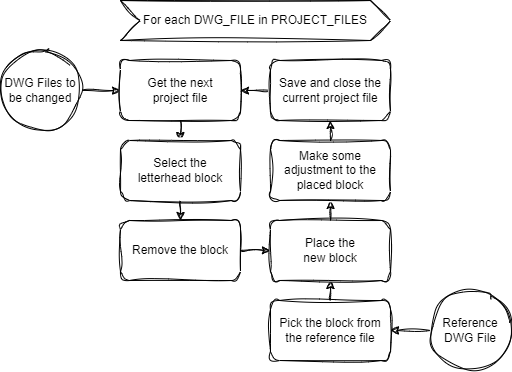

The diagram above was exported from draw.io. Its source (the exported page's mxGraphModel, read from the mxfile embedded in the PNG):
<mxGraphModel dx="691" dy="397" grid="0" gridSize="10" guides="1" tooltips="1" connect="1" arrows="1" fold="1" page="1" pageScale="1" pageWidth="850" pageHeight="1100" background="#ffffff" math="0" shadow="1">
  <root>
    <mxCell id="0" />
    <mxCell id="1" parent="0" />
    <mxCell id="9" value="" style="edgeStyle=none;html=1;sketch=1;curveFitting=1;jiggle=2;" edge="1" parent="1" source="2" target="4">
      <mxGeometry relative="1" as="geometry" />
    </mxCell>
    <mxCell id="2" value="DWG Files to be changed" style="ellipse;whiteSpace=wrap;html=1;aspect=fixed;sketch=1;curveFitting=1;jiggle=2;" vertex="1" parent="1">
      <mxGeometry x="170" y="90" width="80" height="80" as="geometry" />
    </mxCell>
    <mxCell id="12" value="" style="edgeStyle=none;html=1;sketch=1;curveFitting=1;jiggle=2;" edge="1" parent="1" source="3" target="10">
      <mxGeometry relative="1" as="geometry" />
    </mxCell>
    <mxCell id="3" value="Reference DWG File" style="ellipse;whiteSpace=wrap;html=1;aspect=fixed;sketch=1;curveFitting=1;jiggle=2;" vertex="1" parent="1">
      <mxGeometry x="600" y="330" width="80" height="80" as="geometry" />
    </mxCell>
    <mxCell id="6" value="" style="edgeStyle=none;html=1;sketch=1;curveFitting=1;jiggle=2;" edge="1" parent="1" source="4" target="5">
      <mxGeometry relative="1" as="geometry" />
    </mxCell>
    <mxCell id="4" value="Get the next &lt;br&gt;project file" style="rounded=1;whiteSpace=wrap;html=1;sketch=1;curveFitting=1;jiggle=2;" vertex="1" parent="1">
      <mxGeometry x="290" y="100" width="120" height="60" as="geometry" />
    </mxCell>
    <mxCell id="8" value="" style="edgeStyle=none;html=1;sketch=1;curveFitting=1;jiggle=2;" edge="1" parent="1" source="5" target="7">
      <mxGeometry relative="1" as="geometry" />
    </mxCell>
    <mxCell id="5" value="Select the &lt;br&gt;letterhead block" style="whiteSpace=wrap;html=1;rounded=1;sketch=1;curveFitting=1;jiggle=2;" vertex="1" parent="1">
      <mxGeometry x="290" y="180" width="120" height="60" as="geometry" />
    </mxCell>
    <mxCell id="15" value="" style="edgeStyle=none;html=1;sketch=1;curveFitting=1;jiggle=2;" edge="1" parent="1" source="7" target="14">
      <mxGeometry relative="1" as="geometry" />
    </mxCell>
    <mxCell id="7" value="Remove the block" style="whiteSpace=wrap;html=1;rounded=1;sketch=1;curveFitting=1;jiggle=2;" vertex="1" parent="1">
      <mxGeometry x="290" y="260" width="120" height="60" as="geometry" />
    </mxCell>
    <mxCell id="16" value="" style="edgeStyle=none;html=1;sketch=1;curveFitting=1;jiggle=2;" edge="1" parent="1" source="10" target="14">
      <mxGeometry relative="1" as="geometry" />
    </mxCell>
    <mxCell id="10" value="Pick the block from the reference file" style="whiteSpace=wrap;html=1;rounded=1;sketch=1;curveFitting=1;jiggle=2;" vertex="1" parent="1">
      <mxGeometry x="440" y="340" width="120" height="60" as="geometry" />
    </mxCell>
    <mxCell id="18" value="" style="edgeStyle=none;html=1;sketch=1;curveFitting=1;jiggle=2;" edge="1" parent="1" source="14" target="17">
      <mxGeometry relative="1" as="geometry" />
    </mxCell>
    <mxCell id="14" value="Place the &lt;br&gt;new block" style="whiteSpace=wrap;html=1;rounded=1;sketch=1;curveFitting=1;jiggle=2;" vertex="1" parent="1">
      <mxGeometry x="440" y="260" width="120" height="60" as="geometry" />
    </mxCell>
    <mxCell id="20" value="" style="edgeStyle=none;html=1;sketch=1;curveFitting=1;jiggle=2;" edge="1" parent="1" source="17" target="19">
      <mxGeometry relative="1" as="geometry" />
    </mxCell>
    <mxCell id="17" value="Make some adjustment to the placed block" style="whiteSpace=wrap;html=1;rounded=1;sketch=1;curveFitting=1;jiggle=2;" vertex="1" parent="1">
      <mxGeometry x="440" y="180" width="120" height="60" as="geometry" />
    </mxCell>
    <mxCell id="21" value="" style="edgeStyle=none;html=1;sketch=1;curveFitting=1;jiggle=2;" edge="1" parent="1" source="19" target="4">
      <mxGeometry relative="1" as="geometry" />
    </mxCell>
    <mxCell id="19" value="Save and close the current project file" style="whiteSpace=wrap;html=1;rounded=1;sketch=1;curveFitting=1;jiggle=2;" vertex="1" parent="1">
      <mxGeometry x="440" y="100" width="120" height="60" as="geometry" />
    </mxCell>
    <mxCell id="22" value="For each DWG_FILE in PROJECT_FILES" style="shape=step;perimeter=stepPerimeter;whiteSpace=wrap;html=1;fixedSize=1;sketch=1;curveFitting=1;jiggle=2;" vertex="1" parent="1">
      <mxGeometry x="290" y="40" width="270" height="40" as="geometry" />
    </mxCell>
  </root>
</mxGraphModel>